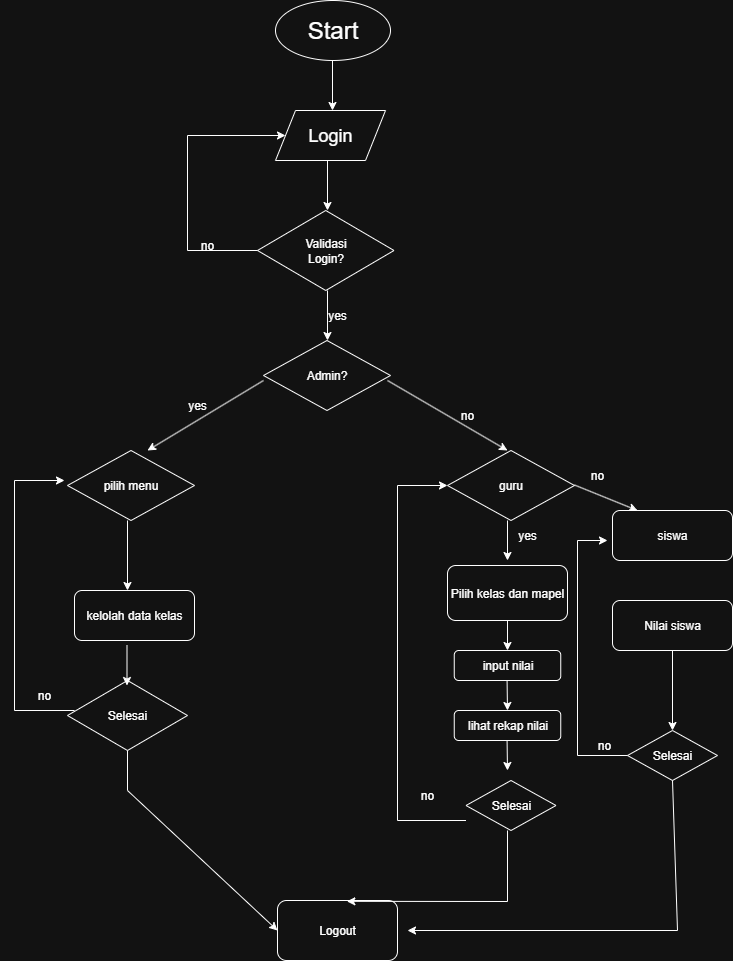

The diagram above was exported from draw.io. Its source (the exported page's mxGraphModel, read from the mxfile embedded in the PNG):
<mxGraphModel dx="1042" dy="1674" grid="1" gridSize="10" guides="1" tooltips="1" connect="1" arrows="1" fold="1" page="1" pageScale="1" pageWidth="850" pageHeight="1100" math="0" shadow="0">
  <root>
    <mxCell id="0" />
    <mxCell id="1" parent="0" />
    <mxCell id="AV5d__KXOQrdb0YIz4FF-1" value="&lt;font style=&quot;font-size: 24px;&quot;&gt;Start&lt;/font&gt;" style="ellipse;whiteSpace=wrap;html=1;" parent="1" vertex="1">
      <mxGeometry x="358" y="-1020" width="115" height="60" as="geometry" />
    </mxCell>
    <mxCell id="AV5d__KXOQrdb0YIz4FF-2" value="" style="endArrow=classic;html=1;rounded=0;" parent="1" edge="1">
      <mxGeometry width="50" height="50" relative="1" as="geometry">
        <mxPoint x="415" y="-960" as="sourcePoint" />
        <mxPoint x="415" y="-910" as="targetPoint" />
      </mxGeometry>
    </mxCell>
    <mxCell id="AV5d__KXOQrdb0YIz4FF-3" value="&lt;font style=&quot;font-size: 18px;&quot;&gt;Login&lt;/font&gt;" style="shape=parallelogram;perimeter=parallelogramPerimeter;whiteSpace=wrap;html=1;fixedSize=1;" parent="1" vertex="1">
      <mxGeometry x="358" y="-910" width="110" height="50" as="geometry" />
    </mxCell>
    <mxCell id="AV5d__KXOQrdb0YIz4FF-4" value="" style="endArrow=classic;html=1;rounded=0;" parent="1" edge="1">
      <mxGeometry width="50" height="50" relative="1" as="geometry">
        <mxPoint x="410" y="-860" as="sourcePoint" />
        <mxPoint x="410" y="-810" as="targetPoint" />
      </mxGeometry>
    </mxCell>
    <mxCell id="AV5d__KXOQrdb0YIz4FF-5" value="Validasi&lt;div&gt;Login?&lt;/div&gt;" style="rhombus;whiteSpace=wrap;html=1;" parent="1" vertex="1">
      <mxGeometry x="340" y="-810" width="136.5" height="80" as="geometry" />
    </mxCell>
    <mxCell id="AV5d__KXOQrdb0YIz4FF-6" value="" style="endArrow=classic;html=1;rounded=0;entryX=0;entryY=0.5;entryDx=0;entryDy=0;" parent="1" edge="1" target="AV5d__KXOQrdb0YIz4FF-3">
      <mxGeometry width="50" height="50" relative="1" as="geometry">
        <mxPoint x="340" y="-770" as="sourcePoint" />
        <mxPoint x="270" y="-890" as="targetPoint" />
        <Array as="points">
          <mxPoint x="270" y="-770" />
          <mxPoint x="270" y="-885" />
        </Array>
      </mxGeometry>
    </mxCell>
    <mxCell id="AV5d__KXOQrdb0YIz4FF-9" value="no" style="text;html=1;align=center;verticalAlign=middle;whiteSpace=wrap;rounded=0;" parent="1" vertex="1">
      <mxGeometry x="260" y="-790" width="60" height="30" as="geometry" />
    </mxCell>
    <mxCell id="AV5d__KXOQrdb0YIz4FF-10" value="" style="endArrow=classic;html=1;rounded=0;" parent="1" edge="1">
      <mxGeometry width="50" height="50" relative="1" as="geometry">
        <mxPoint x="410" y="-730" as="sourcePoint" />
        <mxPoint x="410" y="-680" as="targetPoint" />
      </mxGeometry>
    </mxCell>
    <mxCell id="AV5d__KXOQrdb0YIz4FF-11" value="yes" style="text;html=1;align=center;verticalAlign=middle;whiteSpace=wrap;rounded=0;" parent="1" vertex="1">
      <mxGeometry x="390" y="-720" width="60" height="30" as="geometry" />
    </mxCell>
    <mxCell id="AV5d__KXOQrdb0YIz4FF-12" value="Admin?" style="rhombus;whiteSpace=wrap;html=1;" parent="1" vertex="1">
      <mxGeometry x="346" y="-680" width="127" height="70" as="geometry" />
    </mxCell>
    <mxCell id="AV5d__KXOQrdb0YIz4FF-13" value="" style="endArrow=classic;html=1;rounded=0;" parent="1" edge="1">
      <mxGeometry width="50" height="50" relative="1" as="geometry">
        <mxPoint x="470" y="-640" as="sourcePoint" />
        <mxPoint x="590" y="-570" as="targetPoint" />
      </mxGeometry>
    </mxCell>
    <mxCell id="AV5d__KXOQrdb0YIz4FF-14" value="" style="endArrow=classic;html=1;rounded=0;" parent="1" edge="1">
      <mxGeometry width="50" height="50" relative="1" as="geometry">
        <mxPoint x="346" y="-640" as="sourcePoint" />
        <mxPoint x="230" y="-570" as="targetPoint" />
      </mxGeometry>
    </mxCell>
    <mxCell id="AV5d__KXOQrdb0YIz4FF-15" value="pilih menu" style="rhombus;whiteSpace=wrap;html=1;" parent="1" vertex="1">
      <mxGeometry x="150" y="-570" width="127" height="70" as="geometry" />
    </mxCell>
    <mxCell id="AV5d__KXOQrdb0YIz4FF-17" value="" style="endArrow=classic;html=1;rounded=0;" parent="1" edge="1">
      <mxGeometry width="50" height="50" relative="1" as="geometry">
        <mxPoint x="210" y="-500" as="sourcePoint" />
        <mxPoint x="210" y="-430" as="targetPoint" />
      </mxGeometry>
    </mxCell>
    <mxCell id="AV5d__KXOQrdb0YIz4FF-19" value="kelolah data kelas" style="rounded=1;whiteSpace=wrap;html=1;" parent="1" vertex="1">
      <mxGeometry x="157" y="-430" width="120" height="50" as="geometry" />
    </mxCell>
    <mxCell id="AV5d__KXOQrdb0YIz4FF-22" style="edgeStyle=orthogonalEdgeStyle;rounded=0;orthogonalLoop=1;jettySize=auto;html=1;exitX=0.5;exitY=1;exitDx=0;exitDy=0;" parent="1" edge="1">
      <mxGeometry relative="1" as="geometry">
        <mxPoint x="90" y="-390" as="sourcePoint" />
        <mxPoint x="90" y="-390" as="targetPoint" />
      </mxGeometry>
    </mxCell>
    <mxCell id="AV5d__KXOQrdb0YIz4FF-23" value="Selesai" style="rhombus;whiteSpace=wrap;html=1;" parent="1" vertex="1">
      <mxGeometry x="150" y="-340" width="120" height="70" as="geometry" />
    </mxCell>
    <mxCell id="AV5d__KXOQrdb0YIz4FF-24" value="" style="endArrow=classic;html=1;rounded=0;" parent="1" edge="1">
      <mxGeometry width="50" height="50" relative="1" as="geometry">
        <mxPoint x="157" y="-310" as="sourcePoint" />
        <mxPoint x="147" y="-540" as="targetPoint" />
        <Array as="points">
          <mxPoint x="97" y="-310" />
          <mxPoint x="97" y="-540" />
        </Array>
      </mxGeometry>
    </mxCell>
    <mxCell id="AV5d__KXOQrdb0YIz4FF-28" value="yes" style="text;html=1;align=center;verticalAlign=middle;whiteSpace=wrap;rounded=0;" parent="1" vertex="1">
      <mxGeometry x="250" y="-630" width="60" height="30" as="geometry" />
    </mxCell>
    <mxCell id="AV5d__KXOQrdb0YIz4FF-29" value="no" style="text;html=1;align=center;verticalAlign=middle;whiteSpace=wrap;rounded=0;" parent="1" vertex="1">
      <mxGeometry x="520" y="-620" width="60" height="30" as="geometry" />
    </mxCell>
    <mxCell id="AV5d__KXOQrdb0YIz4FF-31" value="no" style="text;html=1;align=center;verticalAlign=middle;whiteSpace=wrap;rounded=0;" parent="1" vertex="1">
      <mxGeometry x="97" y="-340" width="60" height="30" as="geometry" />
    </mxCell>
    <mxCell id="AV5d__KXOQrdb0YIz4FF-32" value="guru" style="rhombus;whiteSpace=wrap;html=1;" parent="1" vertex="1">
      <mxGeometry x="530" y="-570" width="127" height="70" as="geometry" />
    </mxCell>
    <mxCell id="AV5d__KXOQrdb0YIz4FF-33" value="" style="endArrow=classic;html=1;rounded=0;" parent="1" edge="1">
      <mxGeometry width="50" height="50" relative="1" as="geometry">
        <mxPoint x="657" y="-535.5" as="sourcePoint" />
        <mxPoint x="720" y="-510" as="targetPoint" />
      </mxGeometry>
    </mxCell>
    <mxCell id="AV5d__KXOQrdb0YIz4FF-34" value="" style="endArrow=classic;html=1;rounded=0;" parent="1" edge="1">
      <mxGeometry width="50" height="50" relative="1" as="geometry">
        <mxPoint x="590" y="-500" as="sourcePoint" />
        <mxPoint x="590" y="-460" as="targetPoint" />
      </mxGeometry>
    </mxCell>
    <mxCell id="AV5d__KXOQrdb0YIz4FF-35" value="yes" style="text;html=1;align=center;verticalAlign=middle;whiteSpace=wrap;rounded=0;" parent="1" vertex="1">
      <mxGeometry x="580" y="-500" width="60" height="30" as="geometry" />
    </mxCell>
    <mxCell id="AV5d__KXOQrdb0YIz4FF-36" value="no" style="text;html=1;align=center;verticalAlign=middle;whiteSpace=wrap;rounded=0;" parent="1" vertex="1">
      <mxGeometry x="650" y="-560" width="60" height="30" as="geometry" />
    </mxCell>
    <mxCell id="AV5d__KXOQrdb0YIz4FF-37" value="Pilih kelas dan mapel" style="rounded=1;whiteSpace=wrap;html=1;" parent="1" vertex="1">
      <mxGeometry x="530" y="-455" width="120" height="55" as="geometry" />
    </mxCell>
    <mxCell id="AV5d__KXOQrdb0YIz4FF-38" value="input nilai" style="rounded=1;whiteSpace=wrap;html=1;" parent="1" vertex="1">
      <mxGeometry x="536.75" y="-370" width="106.5" height="30" as="geometry" />
    </mxCell>
    <mxCell id="AV5d__KXOQrdb0YIz4FF-39" value="" style="endArrow=classic;html=1;rounded=0;exitX=0.5;exitY=1;exitDx=0;exitDy=0;" parent="1" source="AV5d__KXOQrdb0YIz4FF-37" edge="1">
      <mxGeometry width="50" height="50" relative="1" as="geometry">
        <mxPoint x="580" y="-370" as="sourcePoint" />
        <mxPoint x="590" y="-370" as="targetPoint" />
      </mxGeometry>
    </mxCell>
    <mxCell id="AV5d__KXOQrdb0YIz4FF-40" value="" style="endArrow=classic;html=1;rounded=0;exitX=0.5;exitY=1;exitDx=0;exitDy=0;" parent="1" edge="1">
      <mxGeometry width="50" height="50" relative="1" as="geometry">
        <mxPoint x="589.58" y="-340" as="sourcePoint" />
        <mxPoint x="590" y="-310" as="targetPoint" />
      </mxGeometry>
    </mxCell>
    <mxCell id="AV5d__KXOQrdb0YIz4FF-41" value="lihat rekap nilai" style="rounded=1;whiteSpace=wrap;html=1;" parent="1" vertex="1">
      <mxGeometry x="536.75" y="-310" width="106.5" height="30" as="geometry" />
    </mxCell>
    <mxCell id="AV5d__KXOQrdb0YIz4FF-42" value="" style="endArrow=classic;html=1;rounded=0;exitX=0.5;exitY=1;exitDx=0;exitDy=0;" parent="1" edge="1">
      <mxGeometry width="50" height="50" relative="1" as="geometry">
        <mxPoint x="589.58" y="-280" as="sourcePoint" />
        <mxPoint x="590" y="-250" as="targetPoint" />
      </mxGeometry>
    </mxCell>
    <mxCell id="AV5d__KXOQrdb0YIz4FF-43" value="Selesai" style="rhombus;whiteSpace=wrap;html=1;" parent="1" vertex="1">
      <mxGeometry x="548.5" y="-240" width="90" height="50" as="geometry" />
    </mxCell>
    <mxCell id="AV5d__KXOQrdb0YIz4FF-44" value="" style="endArrow=classic;html=1;rounded=0;entryX=0;entryY=0.5;entryDx=0;entryDy=0;" parent="1" edge="1" target="AV5d__KXOQrdb0YIz4FF-32">
      <mxGeometry width="50" height="50" relative="1" as="geometry">
        <mxPoint x="548.5" y="-200" as="sourcePoint" />
        <mxPoint x="520" y="-540" as="targetPoint" />
        <Array as="points">
          <mxPoint x="480" y="-200" />
          <mxPoint x="480" y="-535" />
        </Array>
      </mxGeometry>
    </mxCell>
    <mxCell id="AV5d__KXOQrdb0YIz4FF-47" value="Nilai siswa" style="rounded=1;whiteSpace=wrap;html=1;" parent="1" vertex="1">
      <mxGeometry x="695" y="-420" width="120" height="50" as="geometry" />
    </mxCell>
    <mxCell id="AV5d__KXOQrdb0YIz4FF-50" value="Selesai" style="rhombus;whiteSpace=wrap;html=1;" parent="1" vertex="1">
      <mxGeometry x="710" y="-290" width="90" height="50" as="geometry" />
    </mxCell>
    <mxCell id="AV5d__KXOQrdb0YIz4FF-51" value="" style="endArrow=classic;html=1;rounded=0;exitX=0;exitY=0.5;exitDx=0;exitDy=0;" parent="1" source="AV5d__KXOQrdb0YIz4FF-50" edge="1">
      <mxGeometry width="50" height="50" relative="1" as="geometry">
        <mxPoint x="685" y="-355" as="sourcePoint" />
        <mxPoint x="690" y="-480" as="targetPoint" />
        <Array as="points">
          <mxPoint x="660" y="-265" />
          <mxPoint x="660" y="-480" />
        </Array>
      </mxGeometry>
    </mxCell>
    <mxCell id="AV5d__KXOQrdb0YIz4FF-54" value="" style="endArrow=classic;html=1;rounded=0;exitX=0.5;exitY=1;exitDx=0;exitDy=0;entryX=0.5;entryY=0;entryDx=0;entryDy=0;" parent="1" source="AV5d__KXOQrdb0YIz4FF-47" target="AV5d__KXOQrdb0YIz4FF-50" edge="1">
      <mxGeometry width="50" height="50" relative="1" as="geometry">
        <mxPoint x="848" y="-430" as="sourcePoint" />
        <mxPoint x="780" y="-430" as="targetPoint" />
      </mxGeometry>
    </mxCell>
    <mxCell id="AV5d__KXOQrdb0YIz4FF-56" value="no" style="text;html=1;align=center;verticalAlign=middle;whiteSpace=wrap;rounded=0;" parent="1" vertex="1">
      <mxGeometry x="480" y="-240" width="60" height="30" as="geometry" />
    </mxCell>
    <mxCell id="AV5d__KXOQrdb0YIz4FF-57" value="no" style="text;html=1;align=center;verticalAlign=middle;whiteSpace=wrap;rounded=0;" parent="1" vertex="1">
      <mxGeometry x="657" y="-290" width="60" height="30" as="geometry" />
    </mxCell>
    <mxCell id="AV5d__KXOQrdb0YIz4FF-58" value="Logout" style="rounded=1;whiteSpace=wrap;html=1;" parent="1" vertex="1">
      <mxGeometry x="360" y="-120" width="120" height="60" as="geometry" />
    </mxCell>
    <mxCell id="AV5d__KXOQrdb0YIz4FF-59" value="" style="endArrow=classic;html=1;rounded=0;entryX=0;entryY=0.5;entryDx=0;entryDy=0;" parent="1" target="AV5d__KXOQrdb0YIz4FF-58" edge="1">
      <mxGeometry width="50" height="50" relative="1" as="geometry">
        <mxPoint x="210" y="-270" as="sourcePoint" />
        <mxPoint x="250" y="-160" as="targetPoint" />
        <Array as="points">
          <mxPoint x="210" y="-230" />
        </Array>
      </mxGeometry>
    </mxCell>
    <mxCell id="AV5d__KXOQrdb0YIz4FF-61" value="" style="endArrow=classic;html=1;rounded=0;entryX=0.578;entryY=0.014;entryDx=0;entryDy=0;entryPerimeter=0;" parent="1" target="AV5d__KXOQrdb0YIz4FF-58" edge="1">
      <mxGeometry width="50" height="50" relative="1" as="geometry">
        <mxPoint x="590" y="-190" as="sourcePoint" />
        <mxPoint x="640" y="-240" as="targetPoint" />
        <Array as="points">
          <mxPoint x="590" y="-119" />
        </Array>
      </mxGeometry>
    </mxCell>
    <mxCell id="NKoT2cS7ocesz1CdQFiS-1" value="siswa" style="rounded=1;whiteSpace=wrap;html=1;" vertex="1" parent="1">
      <mxGeometry x="695" y="-510" width="120" height="50" as="geometry" />
    </mxCell>
    <mxCell id="NKoT2cS7ocesz1CdQFiS-4" value="" style="endArrow=classic;html=1;rounded=0;exitX=0.5;exitY=1;exitDx=0;exitDy=0;" edge="1" parent="1" source="AV5d__KXOQrdb0YIz4FF-50">
      <mxGeometry width="50" height="50" relative="1" as="geometry">
        <mxPoint x="700" y="-170" as="sourcePoint" />
        <mxPoint x="490" y="-90" as="targetPoint" />
        <Array as="points">
          <mxPoint x="760" y="-90" />
        </Array>
      </mxGeometry>
    </mxCell>
    <mxCell id="NKoT2cS7ocesz1CdQFiS-5" value="" style="endArrow=classic;html=1;rounded=0;" edge="1" parent="1">
      <mxGeometry width="50" height="50" relative="1" as="geometry">
        <mxPoint x="209.5" y="-375" as="sourcePoint" />
        <mxPoint x="209.5" y="-335" as="targetPoint" />
      </mxGeometry>
    </mxCell>
  </root>
</mxGraphModel>